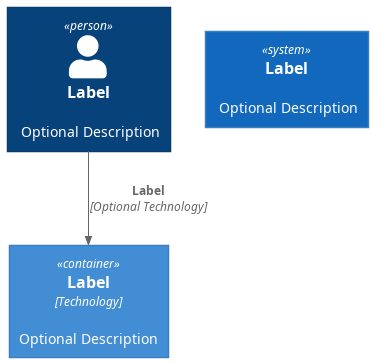

The diagram above was rendered by PlantUML. Its source (embedded in the PNG):
@startuml system-context
!include https://raw.githubusercontent.com/plantuml-stdlib/C4-PlantUML/master/C4_Container.puml

Person(personAlias, "Label", "Optional Description")
Container(containerAlias, "Label", "Technology", "Optional Description")
System(systemAlias, "Label", "Optional Description")

Rel(personAlias, containerAlias, "Label", "Optional Technology")
@enduml